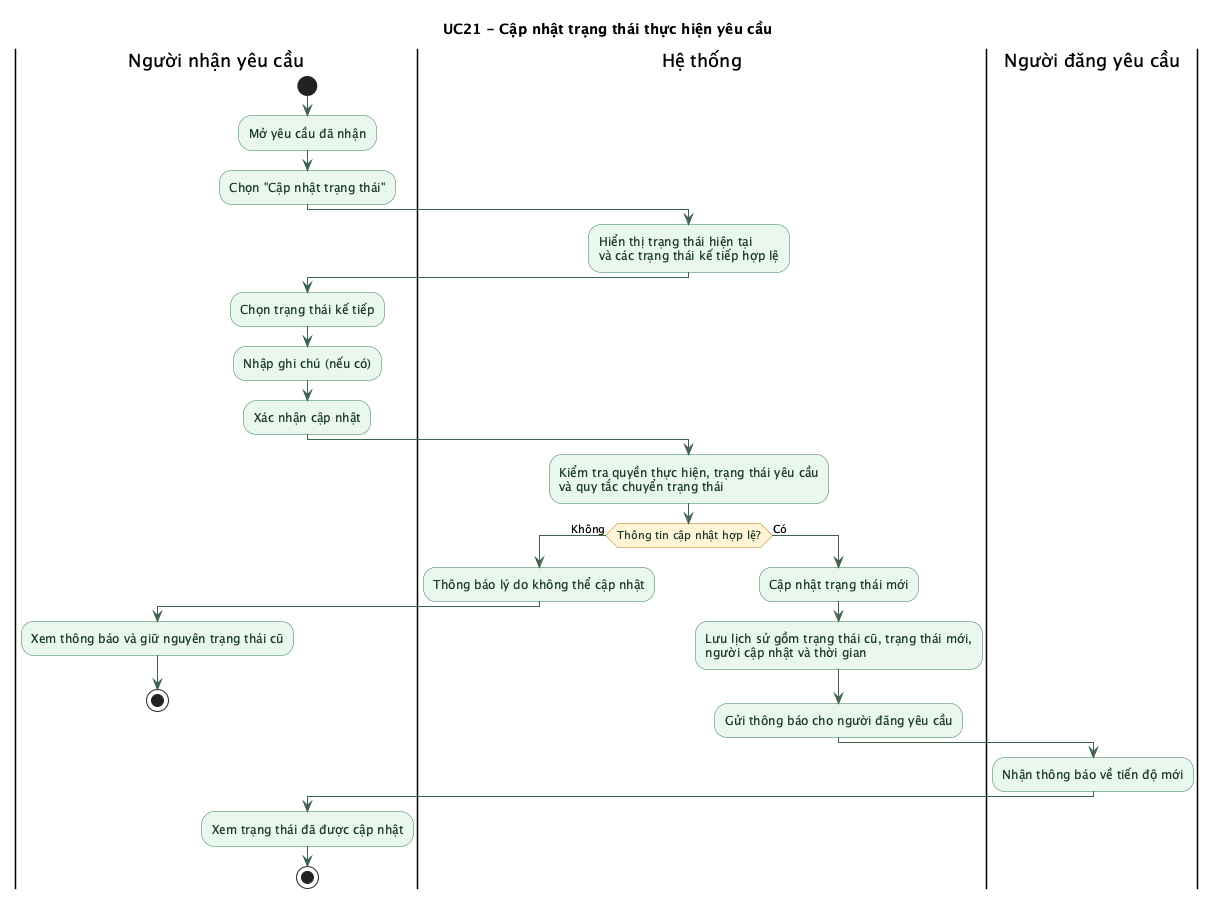

The diagram above was rendered by PlantUML. Its source (embedded in the PNG):
@startuml
!pragma layout smetana
title UC21 - Cập nhật trạng thái thực hiện yêu cầu

skinparam backgroundColor white
skinparam shadowing false
skinparam activity {
  BackgroundColor #EAF7EE
  BorderColor #2E7D4F
  DiamondBackgroundColor #FFF4D6
  DiamondBorderColor #B7791F
  FontColor #18392A
  ArrowColor #3E6250
}

|Người nhận yêu cầu|
start
:Mở yêu cầu đã nhận;
:Chọn "Cập nhật trạng thái";

|Hệ thống|
:Hiển thị trạng thái hiện tại\nvà các trạng thái kế tiếp hợp lệ;

|Người nhận yêu cầu|
:Chọn trạng thái kế tiếp;
:Nhập ghi chú (nếu có);
:Xác nhận cập nhật;

|Hệ thống|
:Kiểm tra quyền thực hiện, trạng thái yêu cầu\nvà quy tắc chuyển trạng thái;
if (Thông tin cập nhật hợp lệ?) then (Không)
  :Thông báo lý do không thể cập nhật;
  |Người nhận yêu cầu|
  :Xem thông báo và giữ nguyên trạng thái cũ;
  stop
else (Có)
  |Hệ thống|
  :Cập nhật trạng thái mới;
  :Lưu lịch sử gồm trạng thái cũ, trạng thái mới,\nngười cập nhật và thời gian;
  :Gửi thông báo cho người đăng yêu cầu;
endif

|Người đăng yêu cầu|
:Nhận thông báo về tiến độ mới;

|Người nhận yêu cầu|
:Xem trạng thái đã được cập nhật;
stop
@enduml